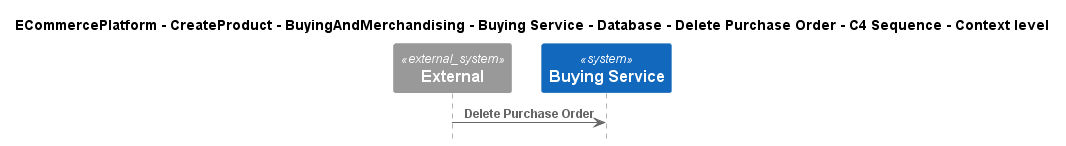

The diagram above was rendered by PlantUML. Its source (embedded in the PNG):
@startuml
!include ..\..\..\..\..\..\..\..\..\.c4s\C4_Sequence.puml

title ECommercePlatform - CreateProduct - BuyingAndMerchandising - Buying Service - Database - Delete Purchase Order - C4 Sequence - Context level

System_Ext(C4InterFlow.SoftwareSystems.ExternalSystem, "External", "")
System(ECommercePlatform.CreateProduct.BuyingAndMerchandising.SoftwareSystems.BuyingService, "Buying Service", "")

Rel(C4InterFlow.SoftwareSystems.ExternalSystem, ECommercePlatform.CreateProduct.BuyingAndMerchandising.SoftwareSystems.BuyingService, "Delete Purchase Order")


@enduml